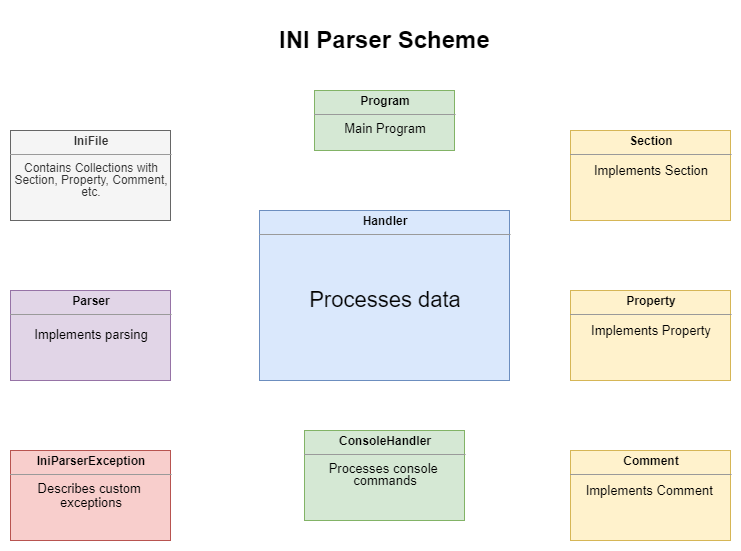

The diagram above was exported from draw.io. Its source (the exported page's mxGraphModel, read from the mxfile embedded in the PNG):
<mxGraphModel dx="1038" dy="580" grid="1" gridSize="10" guides="1" tooltips="1" connect="1" arrows="1" fold="1" page="1" pageScale="1" pageWidth="827" pageHeight="1169" math="0" shadow="0">
  <root>
    <mxCell id="0" />
    <mxCell id="1" parent="0" />
    <mxCell id="weC_vX22PERwZqGINiEP-1" value="&lt;h1&gt;INI Parser Scheme&lt;/h1&gt;" style="text;html=1;strokeColor=none;fillColor=none;spacing=5;spacingTop=-20;whiteSpace=wrap;overflow=hidden;rounded=0;" vertex="1" parent="1">
      <mxGeometry x="304" y="10" width="220" height="40" as="geometry" />
    </mxCell>
    <mxCell id="weC_vX22PERwZqGINiEP-12" value="&lt;p style=&quot;margin: 0px ; margin-top: 4px ; text-align: center&quot;&gt;&lt;b&gt;Program&lt;/b&gt;&lt;/p&gt;&lt;hr size=&quot;1&quot;&gt;&lt;div style=&quot;text-align: center ; height: 2px&quot;&gt;&lt;font style=&quot;font-size: 13px&quot;&gt;Main Program&lt;/font&gt;&lt;/div&gt;" style="verticalAlign=top;align=left;overflow=fill;fontSize=12;fontFamily=Helvetica;html=1;fillColor=#d5e8d4;strokeColor=#82b366;" vertex="1" parent="1">
      <mxGeometry x="344" y="80" width="140" height="60" as="geometry" />
    </mxCell>
    <mxCell id="weC_vX22PERwZqGINiEP-13" value="&lt;p style=&quot;margin: 0px ; margin-top: 4px ; text-align: center&quot;&gt;&lt;b&gt;IniFile&lt;/b&gt;&lt;/p&gt;&lt;hr size=&quot;1&quot;&gt;&lt;div style=&quot;text-align: center ; height: 2px&quot;&gt;&lt;font style=&quot;font-size: 12px&quot;&gt;Contains Collections with&lt;/font&gt;&lt;/div&gt;&lt;div style=&quot;text-align: center ; height: 2px&quot;&gt;&lt;font style=&quot;font-size: 12px&quot;&gt;&lt;br&gt;&lt;/font&gt;&lt;/div&gt;&lt;div style=&quot;text-align: center ; height: 2px&quot;&gt;&lt;font style=&quot;font-size: 12px&quot;&gt;&lt;br&gt;&lt;/font&gt;&lt;/div&gt;&lt;div style=&quot;text-align: center ; height: 2px&quot;&gt;&lt;font style=&quot;font-size: 12px&quot;&gt;&lt;br&gt;&lt;/font&gt;&lt;/div&gt;&lt;div style=&quot;text-align: center ; height: 2px&quot;&gt;&lt;font style=&quot;font-size: 12px&quot;&gt;&lt;br&gt;&lt;/font&gt;&lt;/div&gt;&lt;div style=&quot;text-align: center ; height: 2px&quot;&gt;&lt;font style=&quot;font-size: 12px&quot;&gt;&lt;br&gt;&lt;/font&gt;&lt;/div&gt;&lt;div style=&quot;text-align: center ; height: 2px&quot;&gt;&lt;font style=&quot;font-size: 12px&quot;&gt;Section, Property, Comment,&lt;/font&gt;&lt;/div&gt;&lt;div style=&quot;text-align: center ; height: 2px&quot;&gt;&lt;font style=&quot;font-size: 12px&quot;&gt;&lt;br&gt;&lt;/font&gt;&lt;/div&gt;&lt;div style=&quot;text-align: center ; height: 2px&quot;&gt;&lt;font style=&quot;font-size: 12px&quot;&gt;&lt;br&gt;&lt;/font&gt;&lt;/div&gt;&lt;div style=&quot;text-align: center ; height: 2px&quot;&gt;&lt;font style=&quot;font-size: 12px&quot;&gt;&lt;br&gt;&lt;/font&gt;&lt;/div&gt;&lt;div style=&quot;text-align: center ; height: 2px&quot;&gt;&lt;font style=&quot;font-size: 12px&quot;&gt;&lt;br&gt;&lt;/font&gt;&lt;/div&gt;&lt;div style=&quot;text-align: center ; height: 2px&quot;&gt;&lt;font style=&quot;font-size: 12px&quot;&gt;&lt;br&gt;&lt;/font&gt;&lt;/div&gt;&lt;div style=&quot;text-align: center ; height: 2px&quot;&gt;&lt;font style=&quot;font-size: 12px&quot;&gt;etc.&lt;/font&gt;&lt;/div&gt;" style="verticalAlign=top;align=left;overflow=fill;fontSize=12;fontFamily=Helvetica;html=1;fillColor=#f5f5f5;strokeColor=#666666;fontColor=#333333;" vertex="1" parent="1">
      <mxGeometry x="40" y="120" width="160" height="90" as="geometry" />
    </mxCell>
    <mxCell id="weC_vX22PERwZqGINiEP-14" value="&lt;p style=&quot;margin: 0px ; margin-top: 4px ; text-align: center&quot;&gt;&lt;b&gt;Handler&lt;/b&gt;&lt;/p&gt;&lt;hr size=&quot;1&quot;&gt;&lt;div style=&quot;text-align: center ; height: 2px&quot;&gt;&lt;font style=&quot;font-size: 22px&quot;&gt;&lt;br&gt;&lt;/font&gt;&lt;/div&gt;&lt;div style=&quot;text-align: center ; height: 2px&quot;&gt;&lt;font style=&quot;font-size: 22px&quot;&gt;&lt;br&gt;&lt;/font&gt;&lt;/div&gt;&lt;div style=&quot;text-align: center ; height: 2px&quot;&gt;&lt;font style=&quot;font-size: 22px&quot;&gt;&lt;br&gt;&lt;/font&gt;&lt;/div&gt;&lt;div style=&quot;text-align: center ; height: 2px&quot;&gt;&lt;font style=&quot;font-size: 22px&quot;&gt;&lt;br&gt;&lt;/font&gt;&lt;/div&gt;&lt;div style=&quot;text-align: center ; height: 2px&quot;&gt;&lt;font style=&quot;font-size: 22px&quot;&gt;&lt;br&gt;&lt;/font&gt;&lt;/div&gt;&lt;div style=&quot;text-align: center ; height: 2px&quot;&gt;&lt;font style=&quot;font-size: 22px&quot;&gt;&lt;br&gt;&lt;/font&gt;&lt;/div&gt;&lt;div style=&quot;text-align: center ; height: 2px&quot;&gt;&lt;font style=&quot;font-size: 22px&quot;&gt;&lt;br&gt;&lt;/font&gt;&lt;/div&gt;&lt;div style=&quot;text-align: center ; height: 2px&quot;&gt;&lt;font style=&quot;font-size: 22px&quot;&gt;&lt;br&gt;&lt;/font&gt;&lt;/div&gt;&lt;div style=&quot;text-align: center ; height: 2px&quot;&gt;&lt;font style=&quot;font-size: 22px&quot;&gt;&lt;br&gt;&lt;/font&gt;&lt;/div&gt;&lt;div style=&quot;text-align: center ; height: 2px&quot;&gt;&lt;font style=&quot;font-size: 22px&quot;&gt;&lt;br&gt;&lt;/font&gt;&lt;/div&gt;&lt;div style=&quot;text-align: center ; height: 2px&quot;&gt;&lt;font style=&quot;font-size: 22px&quot;&gt;&lt;br&gt;&lt;/font&gt;&lt;/div&gt;&lt;div style=&quot;text-align: center ; height: 2px&quot;&gt;&lt;font style=&quot;font-size: 22px&quot;&gt;&lt;br&gt;&lt;/font&gt;&lt;/div&gt;&lt;div style=&quot;text-align: center ; height: 2px&quot;&gt;&lt;font style=&quot;font-size: 22px&quot;&gt;&lt;br&gt;&lt;/font&gt;&lt;/div&gt;&lt;div style=&quot;text-align: center ; height: 2px&quot;&gt;&lt;font style=&quot;font-size: 22px&quot;&gt;&lt;br&gt;&lt;/font&gt;&lt;/div&gt;&lt;div style=&quot;text-align: center ; height: 2px&quot;&gt;&lt;font style=&quot;font-size: 22px&quot;&gt;&lt;br&gt;&lt;/font&gt;&lt;/div&gt;&lt;div style=&quot;text-align: center ; height: 2px&quot;&gt;&lt;font style=&quot;font-size: 22px&quot;&gt;&lt;br&gt;&lt;/font&gt;&lt;/div&gt;&lt;div style=&quot;text-align: center ; height: 2px&quot;&gt;&lt;font style=&quot;font-size: 22px&quot;&gt;&lt;br&gt;&lt;/font&gt;&lt;/div&gt;&lt;div style=&quot;text-align: center ; height: 2px&quot;&gt;&lt;font style=&quot;font-size: 22px&quot;&gt;&lt;br&gt;&lt;/font&gt;&lt;/div&gt;&lt;div style=&quot;text-align: center ; height: 2px&quot;&gt;&lt;font style=&quot;font-size: 22px&quot;&gt;&lt;br&gt;&lt;/font&gt;&lt;/div&gt;&lt;div style=&quot;text-align: center ; height: 2px&quot;&gt;&lt;font style=&quot;font-size: 22px&quot;&gt;&lt;br&gt;&lt;/font&gt;&lt;/div&gt;&lt;div style=&quot;text-align: center ; height: 2px&quot;&gt;&lt;font style=&quot;font-size: 22px&quot;&gt;&lt;br&gt;&lt;/font&gt;&lt;/div&gt;&lt;div style=&quot;text-align: center ; height: 2px&quot;&gt;&lt;font style=&quot;font-size: 22px&quot;&gt;&lt;br&gt;&lt;/font&gt;&lt;/div&gt;&lt;div style=&quot;text-align: center ; height: 2px&quot;&gt;&lt;font style=&quot;font-size: 22px&quot;&gt;&lt;br&gt;&lt;/font&gt;&lt;/div&gt;&lt;div style=&quot;text-align: center ; height: 2px&quot;&gt;&lt;font style=&quot;font-size: 22px&quot;&gt;Processes data&lt;/font&gt;&lt;/div&gt;" style="verticalAlign=top;align=left;overflow=fill;fontSize=12;fontFamily=Helvetica;html=1;fillColor=#dae8fc;strokeColor=#6c8ebf;" vertex="1" parent="1">
      <mxGeometry x="289" y="200" width="250" height="170" as="geometry" />
    </mxCell>
    <mxCell id="weC_vX22PERwZqGINiEP-15" value="&lt;p style=&quot;margin: 0px ; margin-top: 4px ; text-align: center&quot;&gt;&lt;b&gt;IniParserException&lt;/b&gt;&lt;/p&gt;&lt;hr size=&quot;1&quot;&gt;&lt;div style=&quot;text-align: center ; height: 2px ; font-size: 13px&quot;&gt;&lt;font style=&quot;font-size: 13px&quot;&gt;Describes custom&amp;nbsp;&lt;/font&gt;&lt;/div&gt;&lt;div style=&quot;text-align: center ; height: 2px ; font-size: 13px&quot;&gt;&lt;font style=&quot;font-size: 13px&quot;&gt;&lt;br&gt;&lt;/font&gt;&lt;/div&gt;&lt;div style=&quot;text-align: center ; height: 2px ; font-size: 13px&quot;&gt;&lt;font style=&quot;font-size: 13px&quot;&gt;&lt;br&gt;&lt;/font&gt;&lt;/div&gt;&lt;div style=&quot;text-align: center ; height: 2px ; font-size: 13px&quot;&gt;&lt;font style=&quot;font-size: 13px&quot;&gt;&lt;br&gt;&lt;/font&gt;&lt;/div&gt;&lt;div style=&quot;text-align: center ; height: 2px ; font-size: 13px&quot;&gt;&lt;font style=&quot;font-size: 13px&quot;&gt;&lt;br&gt;&lt;/font&gt;&lt;/div&gt;&lt;div style=&quot;text-align: center ; height: 2px ; font-size: 13px&quot;&gt;&lt;font style=&quot;font-size: 13px&quot;&gt;&lt;br&gt;&lt;/font&gt;&lt;/div&gt;&lt;div style=&quot;text-align: center ; height: 2px ; font-size: 13px&quot;&gt;&lt;font style=&quot;font-size: 13px&quot;&gt;&lt;br&gt;&lt;/font&gt;&lt;/div&gt;&lt;div style=&quot;text-align: center ; height: 2px ; font-size: 13px&quot;&gt;&lt;font style=&quot;font-size: 13px&quot;&gt;exceptions&lt;/font&gt;&lt;/div&gt;" style="verticalAlign=top;align=left;overflow=fill;fontSize=12;fontFamily=Helvetica;html=1;fillColor=#f8cecc;strokeColor=#b85450;" vertex="1" parent="1">
      <mxGeometry x="40" y="440" width="160" height="90" as="geometry" />
    </mxCell>
    <mxCell id="weC_vX22PERwZqGINiEP-16" value="&lt;p style=&quot;margin: 0px ; margin-top: 4px ; text-align: center&quot;&gt;&lt;b&gt;Parser&lt;/b&gt;&lt;/p&gt;&lt;hr size=&quot;1&quot;&gt;&lt;div style=&quot;text-align: center ; height: 2px&quot;&gt;&lt;font style=&quot;font-size: 13px&quot;&gt;&lt;br&gt;&lt;/font&gt;&lt;/div&gt;&lt;div style=&quot;text-align: center ; height: 2px&quot;&gt;&lt;font style=&quot;font-size: 13px&quot;&gt;&lt;br&gt;&lt;/font&gt;&lt;/div&gt;&lt;div style=&quot;text-align: center ; height: 2px&quot;&gt;&lt;font style=&quot;font-size: 13px&quot;&gt;&lt;br&gt;&lt;/font&gt;&lt;/div&gt;&lt;div style=&quot;text-align: center ; height: 2px&quot;&gt;&lt;font style=&quot;font-size: 13px&quot;&gt;Implements parsing&lt;/font&gt;&lt;/div&gt;" style="verticalAlign=top;align=left;overflow=fill;fontSize=12;fontFamily=Helvetica;html=1;fillColor=#e1d5e7;strokeColor=#9673a6;" vertex="1" parent="1">
      <mxGeometry x="40" y="280" width="160" height="90" as="geometry" />
    </mxCell>
    <mxCell id="weC_vX22PERwZqGINiEP-18" value="&lt;p style=&quot;margin: 0px ; margin-top: 4px ; text-align: center&quot;&gt;&lt;b&gt;ConsoleHandler&lt;/b&gt;&lt;/p&gt;&lt;hr size=&quot;1&quot;&gt;&lt;div style=&quot;text-align: center ; height: 2px ; font-size: 13px&quot;&gt;&lt;font style=&quot;font-size: 13px&quot;&gt;Processes console&amp;nbsp;&lt;/font&gt;&lt;/div&gt;&lt;div style=&quot;text-align: center ; height: 2px ; font-size: 13px&quot;&gt;&lt;font style=&quot;font-size: 13px&quot;&gt;&lt;br&gt;&lt;/font&gt;&lt;/div&gt;&lt;div style=&quot;text-align: center ; height: 2px ; font-size: 13px&quot;&gt;&lt;font style=&quot;font-size: 13px&quot;&gt;&lt;br&gt;&lt;/font&gt;&lt;/div&gt;&lt;div style=&quot;text-align: center ; height: 2px ; font-size: 13px&quot;&gt;&lt;font style=&quot;font-size: 13px&quot;&gt;&lt;br&gt;&lt;/font&gt;&lt;/div&gt;&lt;div style=&quot;text-align: center ; height: 2px ; font-size: 13px&quot;&gt;&lt;font style=&quot;font-size: 13px&quot;&gt;&lt;br&gt;&lt;/font&gt;&lt;/div&gt;&lt;div style=&quot;text-align: center ; height: 2px ; font-size: 13px&quot;&gt;&lt;font style=&quot;font-size: 13px&quot;&gt;&lt;br&gt;&lt;/font&gt;&lt;/div&gt;&lt;div style=&quot;text-align: center ; height: 2px ; font-size: 13px&quot;&gt;&lt;font style=&quot;font-size: 13px&quot;&gt;commands&lt;/font&gt;&lt;/div&gt;" style="verticalAlign=top;align=left;overflow=fill;fontSize=12;fontFamily=Helvetica;html=1;fillColor=#d5e8d4;strokeColor=#82b366;" vertex="1" parent="1">
      <mxGeometry x="334" y="420" width="160" height="90" as="geometry" />
    </mxCell>
    <mxCell id="weC_vX22PERwZqGINiEP-20" value="&lt;p style=&quot;margin: 0px ; margin-top: 4px ; text-align: center&quot;&gt;&lt;b&gt;Section&lt;/b&gt;&lt;/p&gt;&lt;hr size=&quot;1&quot;&gt;&lt;div style=&quot;text-align: center ; height: 2px ; font-size: 13px&quot;&gt;&lt;br&gt;&lt;/div&gt;&lt;div style=&quot;text-align: center ; height: 2px ; font-size: 13px&quot;&gt;Implements Section&lt;/div&gt;" style="verticalAlign=top;align=left;overflow=fill;fontSize=12;fontFamily=Helvetica;html=1;fillColor=#fff2cc;strokeColor=#d6b656;" vertex="1" parent="1">
      <mxGeometry x="600" y="120" width="160" height="90" as="geometry" />
    </mxCell>
    <mxCell id="weC_vX22PERwZqGINiEP-21" value="&lt;p style=&quot;margin: 0px ; margin-top: 4px ; text-align: center&quot;&gt;&lt;b&gt;Property&lt;/b&gt;&lt;/p&gt;&lt;hr size=&quot;1&quot;&gt;&lt;div style=&quot;text-align: center ; height: 2px ; font-size: 13px&quot;&gt;&lt;br&gt;&lt;/div&gt;&lt;div style=&quot;text-align: center ; height: 2px ; font-size: 13px&quot;&gt;Implements Property&lt;/div&gt;" style="verticalAlign=top;align=left;overflow=fill;fontSize=12;fontFamily=Helvetica;html=1;fillColor=#fff2cc;strokeColor=#d6b656;" vertex="1" parent="1">
      <mxGeometry x="600" y="280" width="160" height="90" as="geometry" />
    </mxCell>
    <mxCell id="weC_vX22PERwZqGINiEP-22" value="&lt;p style=&quot;margin: 0px ; margin-top: 4px ; text-align: center&quot;&gt;&lt;b&gt;Comment&lt;/b&gt;&lt;/p&gt;&lt;hr size=&quot;1&quot;&gt;&lt;div style=&quot;text-align: center ; height: 2px&quot;&gt;&lt;span style=&quot;font-size: 13px&quot;&gt;&lt;br&gt;&lt;/span&gt;&lt;/div&gt;&lt;div style=&quot;text-align: center ; height: 2px&quot;&gt;&lt;span style=&quot;font-size: 13px&quot;&gt;Implements Comment&amp;nbsp;&lt;/span&gt;&lt;/div&gt;&lt;div style=&quot;text-align: center ; height: 2px&quot;&gt;&lt;br&gt;&lt;/div&gt;" style="verticalAlign=top;align=left;overflow=fill;fontSize=12;fontFamily=Helvetica;html=1;fillColor=#fff2cc;strokeColor=#d6b656;" vertex="1" parent="1">
      <mxGeometry x="600" y="440" width="160" height="90" as="geometry" />
    </mxCell>
  </root>
</mxGraphModel>